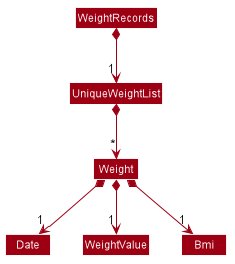

The diagram above was rendered by PlantUML. Its source (embedded in the PNG):
@startuml








skinparam BackgroundColor #FFFFFFF

skinparam Shadowing false

skinparam Class {
    FontColor #FFFFFF
    BorderThickness 1
    BorderColor #FFFFFF
    StereotypeFontColor #FFFFFF
    FontName Arial
}

skinparam Actor {
    BorderColor #000000
    Color #000000
    FontName Arial
}

skinparam Sequence {
    MessageAlign center
    BoxFontSize 15
    BoxPadding 0
    BoxFontColor #FFFFFF
    FontName Arial
}

skinparam Participant {
    FontColor #FFFFFFF
    Padding 20
}

skinparam MinClassWidth 50
skinparam ParticipantPadding 10
skinparam Shadowing false
skinparam DefaultTextAlignment center
skinparam packageStyle Rectangle

hide footbox
hide members
hide circle
skinparam arrowThickness 1.1
skinparam arrowColor #9D0012
skinparam classBackgroundColor #9D0012
skinparam classAttributeIconSize 0
skinparam classAttributeFontColor #FFFFFF

Class WeightRecords
Class UniqueWeightList
Class Weight
Class Date
Class WeightValue
Class Bmi

WeightRecords *-down-> "1" UniqueWeightList
UniqueWeightList *-down-> "*" Weight
Weight *-down-> "1" Date
Weight *-down-> "1" WeightValue
Weight *-down-> "1" Bmi

@enduml